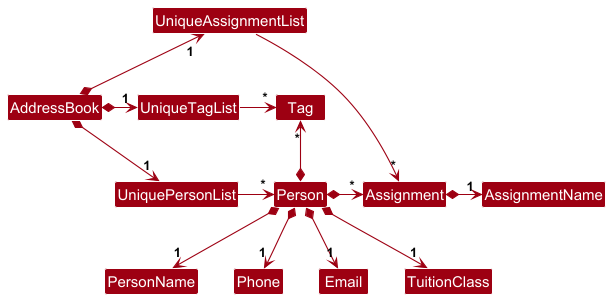

The diagram above was rendered by PlantUML. Its source (embedded in the PNG):
@startuml
!include style.puml
skinparam arrowThickness 1.1
skinparam arrowColor MODEL_COLOR
skinparam classBackgroundColor MODEL_COLOR

AddressBook *-right-> "1" UniquePersonList
AddressBook *-right-> "1" UniqueTagList
AddressBook *-up-> "1" UniqueAssignmentList
UniqueTagList -[hidden]down- UniquePersonList
UniqueTagList -[hidden]down- UniquePersonList

UniqueAssignmentList -right-> "*" Assignment
UniqueTagList -right-> "*" Tag
UniquePersonList -right-> "*" Person

Person *-up-> "*" Tag
Person *-right-> "*" Assignment

Person *--> "1" PersonName
Person *--> "1" Phone
Person *--> "1" Email
Person *--> "1" TuitionClass

Assignment *-right-> "1" AssignmentName
@enduml